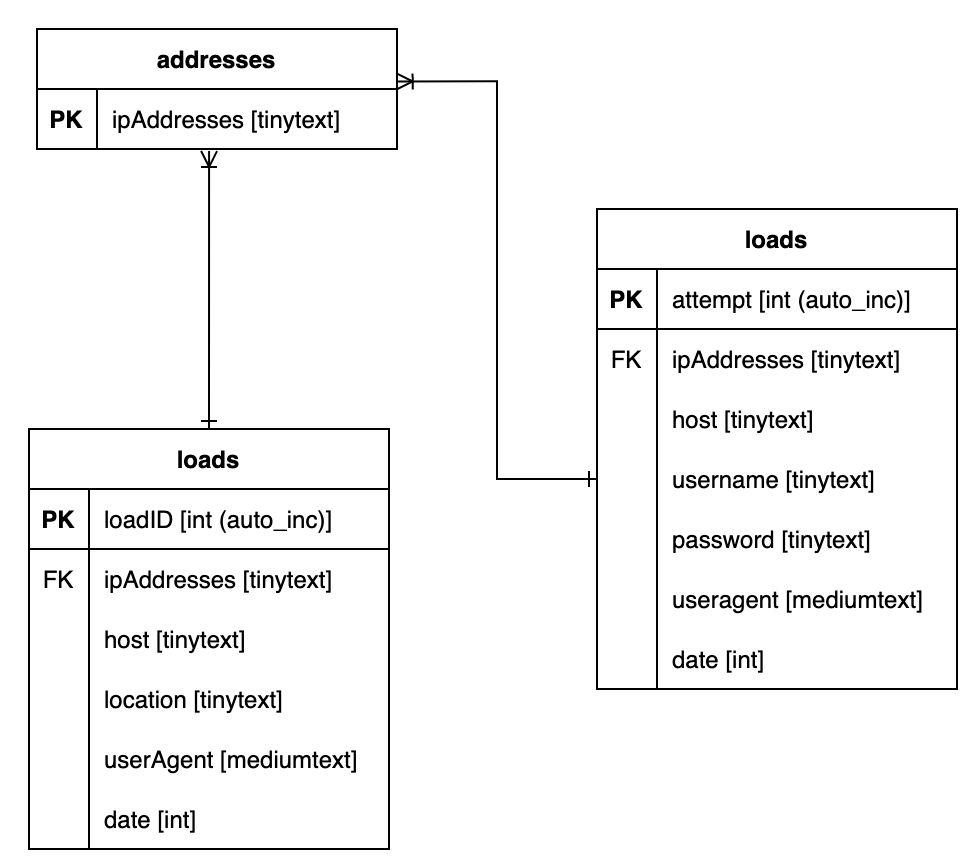

The diagram above was exported from draw.io. Its source (the exported page's mxGraphModel, read from the mxfile embedded in the PNG):
<mxGraphModel dx="1709" dy="1289" grid="1" gridSize="10" guides="1" tooltips="1" connect="1" arrows="1" fold="1" page="1" pageScale="1" pageWidth="850" pageHeight="1100" math="0" shadow="0">
  <root>
    <mxCell id="0" />
    <mxCell id="1" parent="0" />
    <mxCell id="P-Gde8d4jnCHoliCQTxs-2" value="addresses" style="shape=table;startSize=30;container=1;collapsible=1;childLayout=tableLayout;fixedRows=1;rowLines=0;fontStyle=1;align=center;resizeLast=1;" vertex="1" parent="1">
      <mxGeometry x="90" y="380" width="180" height="60" as="geometry" />
    </mxCell>
    <mxCell id="P-Gde8d4jnCHoliCQTxs-3" value="" style="shape=partialRectangle;collapsible=0;dropTarget=0;pointerEvents=0;fillColor=none;top=0;left=0;bottom=1;right=0;points=[[0,0.5],[1,0.5]];portConstraint=eastwest;" vertex="1" parent="P-Gde8d4jnCHoliCQTxs-2">
      <mxGeometry y="30" width="180" height="30" as="geometry" />
    </mxCell>
    <mxCell id="P-Gde8d4jnCHoliCQTxs-4" value="PK" style="shape=partialRectangle;connectable=0;fillColor=none;top=0;left=0;bottom=0;right=0;fontStyle=1;overflow=hidden;" vertex="1" parent="P-Gde8d4jnCHoliCQTxs-3">
      <mxGeometry width="30" height="30" as="geometry" />
    </mxCell>
    <mxCell id="P-Gde8d4jnCHoliCQTxs-5" value="ipAddresses [tinytext]" style="shape=partialRectangle;connectable=0;fillColor=none;top=0;left=0;bottom=0;right=0;align=left;spacingLeft=6;fontStyle=0;overflow=hidden;" vertex="1" parent="P-Gde8d4jnCHoliCQTxs-3">
      <mxGeometry x="30" width="150" height="30" as="geometry" />
    </mxCell>
    <mxCell id="P-Gde8d4jnCHoliCQTxs-37" value="" style="group" vertex="1" connectable="0" parent="1">
      <mxGeometry x="86" y="580" width="180" height="210" as="geometry" />
    </mxCell>
    <mxCell id="P-Gde8d4jnCHoliCQTxs-38" value="" style="group" vertex="1" connectable="0" parent="P-Gde8d4jnCHoliCQTxs-37">
      <mxGeometry width="180" height="210" as="geometry" />
    </mxCell>
    <mxCell id="P-Gde8d4jnCHoliCQTxs-15" value="loads" style="shape=table;startSize=30;container=1;collapsible=1;childLayout=tableLayout;fixedRows=1;rowLines=0;fontStyle=1;align=center;resizeLast=1;" vertex="1" parent="P-Gde8d4jnCHoliCQTxs-38">
      <mxGeometry width="180" height="210" as="geometry" />
    </mxCell>
    <mxCell id="P-Gde8d4jnCHoliCQTxs-16" value="" style="shape=partialRectangle;collapsible=0;dropTarget=0;pointerEvents=0;fillColor=none;top=0;left=0;bottom=1;right=0;points=[[0,0.5],[1,0.5]];portConstraint=eastwest;" vertex="1" parent="P-Gde8d4jnCHoliCQTxs-15">
      <mxGeometry y="30" width="180" height="30" as="geometry" />
    </mxCell>
    <mxCell id="P-Gde8d4jnCHoliCQTxs-17" value="PK" style="shape=partialRectangle;connectable=0;fillColor=none;top=0;left=0;bottom=0;right=0;fontStyle=1;overflow=hidden;" vertex="1" parent="P-Gde8d4jnCHoliCQTxs-16">
      <mxGeometry width="30" height="30" as="geometry" />
    </mxCell>
    <mxCell id="P-Gde8d4jnCHoliCQTxs-18" value="loadID [int (auto_inc)]" style="shape=partialRectangle;connectable=0;fillColor=none;top=0;left=0;bottom=0;right=0;align=left;spacingLeft=6;fontStyle=0;overflow=hidden;" vertex="1" parent="P-Gde8d4jnCHoliCQTxs-16">
      <mxGeometry x="30" width="150" height="30" as="geometry" />
    </mxCell>
    <mxCell id="P-Gde8d4jnCHoliCQTxs-19" value="" style="shape=partialRectangle;collapsible=0;dropTarget=0;pointerEvents=0;fillColor=none;top=0;left=0;bottom=0;right=0;points=[[0,0.5],[1,0.5]];portConstraint=eastwest;" vertex="1" parent="P-Gde8d4jnCHoliCQTxs-15">
      <mxGeometry y="60" width="180" height="30" as="geometry" />
    </mxCell>
    <mxCell id="P-Gde8d4jnCHoliCQTxs-20" value="FK" style="shape=partialRectangle;connectable=0;fillColor=none;top=0;left=0;bottom=0;right=0;editable=1;overflow=hidden;" vertex="1" parent="P-Gde8d4jnCHoliCQTxs-19">
      <mxGeometry width="30" height="30" as="geometry" />
    </mxCell>
    <mxCell id="P-Gde8d4jnCHoliCQTxs-21" value="ipAddresses [tinytext]" style="shape=partialRectangle;connectable=0;fillColor=none;top=0;left=0;bottom=0;right=0;align=left;spacingLeft=6;overflow=hidden;fontStyle=0" vertex="1" parent="P-Gde8d4jnCHoliCQTxs-19">
      <mxGeometry x="30" width="150" height="30" as="geometry" />
    </mxCell>
    <mxCell id="P-Gde8d4jnCHoliCQTxs-22" value="" style="shape=partialRectangle;collapsible=0;dropTarget=0;pointerEvents=0;fillColor=none;top=0;left=0;bottom=0;right=0;points=[[0,0.5],[1,0.5]];portConstraint=eastwest;" vertex="1" parent="P-Gde8d4jnCHoliCQTxs-15">
      <mxGeometry y="90" width="180" height="30" as="geometry" />
    </mxCell>
    <mxCell id="P-Gde8d4jnCHoliCQTxs-23" value="" style="shape=partialRectangle;connectable=0;fillColor=none;top=0;left=0;bottom=0;right=0;editable=1;overflow=hidden;" vertex="1" parent="P-Gde8d4jnCHoliCQTxs-22">
      <mxGeometry width="30" height="30" as="geometry" />
    </mxCell>
    <mxCell id="P-Gde8d4jnCHoliCQTxs-24" value="host [tinytext]" style="shape=partialRectangle;connectable=0;fillColor=none;top=0;left=0;bottom=0;right=0;align=left;spacingLeft=6;overflow=hidden;" vertex="1" parent="P-Gde8d4jnCHoliCQTxs-22">
      <mxGeometry x="30" width="150" height="30" as="geometry" />
    </mxCell>
    <mxCell id="P-Gde8d4jnCHoliCQTxs-25" value="" style="shape=partialRectangle;collapsible=0;dropTarget=0;pointerEvents=0;fillColor=none;top=0;left=0;bottom=0;right=0;points=[[0,0.5],[1,0.5]];portConstraint=eastwest;" vertex="1" parent="P-Gde8d4jnCHoliCQTxs-15">
      <mxGeometry y="120" width="180" height="30" as="geometry" />
    </mxCell>
    <mxCell id="P-Gde8d4jnCHoliCQTxs-26" value="" style="shape=partialRectangle;connectable=0;fillColor=none;top=0;left=0;bottom=0;right=0;editable=1;overflow=hidden;" vertex="1" parent="P-Gde8d4jnCHoliCQTxs-25">
      <mxGeometry width="30" height="30" as="geometry" />
    </mxCell>
    <mxCell id="P-Gde8d4jnCHoliCQTxs-27" value="location [tinytext]" style="shape=partialRectangle;connectable=0;fillColor=none;top=0;left=0;bottom=0;right=0;align=left;spacingLeft=6;overflow=hidden;" vertex="1" parent="P-Gde8d4jnCHoliCQTxs-25">
      <mxGeometry x="30" width="150" height="30" as="geometry" />
    </mxCell>
    <mxCell id="P-Gde8d4jnCHoliCQTxs-31" value="" style="shape=partialRectangle;collapsible=0;dropTarget=0;pointerEvents=0;fillColor=none;top=0;left=0;bottom=0;right=0;points=[[0,0.5],[1,0.5]];portConstraint=eastwest;" vertex="1" parent="P-Gde8d4jnCHoliCQTxs-38">
      <mxGeometry y="150" width="180" height="30" as="geometry" />
    </mxCell>
    <mxCell id="P-Gde8d4jnCHoliCQTxs-32" value="" style="shape=partialRectangle;connectable=0;fillColor=none;top=0;left=0;bottom=0;right=0;editable=1;overflow=hidden;" vertex="1" parent="P-Gde8d4jnCHoliCQTxs-31">
      <mxGeometry width="30" height="30" as="geometry" />
    </mxCell>
    <mxCell id="P-Gde8d4jnCHoliCQTxs-33" value="userAgent [mediumtext]" style="shape=partialRectangle;connectable=0;fillColor=none;top=0;left=0;bottom=0;right=0;align=left;spacingLeft=6;overflow=hidden;" vertex="1" parent="P-Gde8d4jnCHoliCQTxs-31">
      <mxGeometry x="30" width="150" height="30" as="geometry" />
    </mxCell>
    <mxCell id="P-Gde8d4jnCHoliCQTxs-34" value="" style="shape=partialRectangle;collapsible=0;dropTarget=0;pointerEvents=0;fillColor=none;top=0;left=0;bottom=0;right=0;points=[[0,0.5],[1,0.5]];portConstraint=eastwest;" vertex="1" parent="P-Gde8d4jnCHoliCQTxs-38">
      <mxGeometry y="180" width="180" height="30" as="geometry" />
    </mxCell>
    <mxCell id="P-Gde8d4jnCHoliCQTxs-35" value="" style="shape=partialRectangle;connectable=0;fillColor=none;top=0;left=0;bottom=0;right=0;editable=1;overflow=hidden;" vertex="1" parent="P-Gde8d4jnCHoliCQTxs-34">
      <mxGeometry width="30" height="30" as="geometry" />
    </mxCell>
    <mxCell id="P-Gde8d4jnCHoliCQTxs-36" value="date [int]" style="shape=partialRectangle;connectable=0;fillColor=none;top=0;left=0;bottom=0;right=0;align=left;spacingLeft=6;overflow=hidden;" vertex="1" parent="P-Gde8d4jnCHoliCQTxs-34">
      <mxGeometry x="30" width="150" height="30" as="geometry" />
    </mxCell>
    <mxCell id="P-Gde8d4jnCHoliCQTxs-39" style="edgeStyle=orthogonalEdgeStyle;rounded=0;orthogonalLoop=1;jettySize=auto;html=1;exitX=0.5;exitY=0;exitDx=0;exitDy=0;entryX=0.478;entryY=1.033;entryDx=0;entryDy=0;entryPerimeter=0;endArrow=ERoneToMany;endFill=0;startArrow=ERone;startFill=0;" edge="1" parent="1" source="P-Gde8d4jnCHoliCQTxs-15" target="P-Gde8d4jnCHoliCQTxs-3">
      <mxGeometry relative="1" as="geometry" />
    </mxCell>
    <mxCell id="P-Gde8d4jnCHoliCQTxs-41" value="" style="group" vertex="1" connectable="0" parent="1">
      <mxGeometry x="370" y="470" width="180" height="240" as="geometry" />
    </mxCell>
    <mxCell id="P-Gde8d4jnCHoliCQTxs-42" value="loads" style="shape=table;startSize=30;container=1;collapsible=1;childLayout=tableLayout;fixedRows=1;rowLines=0;fontStyle=1;align=center;resizeLast=1;" vertex="1" parent="P-Gde8d4jnCHoliCQTxs-41">
      <mxGeometry width="180" height="240" as="geometry" />
    </mxCell>
    <mxCell id="P-Gde8d4jnCHoliCQTxs-43" value="" style="shape=partialRectangle;collapsible=0;dropTarget=0;pointerEvents=0;fillColor=none;top=0;left=0;bottom=1;right=0;points=[[0,0.5],[1,0.5]];portConstraint=eastwest;" vertex="1" parent="P-Gde8d4jnCHoliCQTxs-42">
      <mxGeometry y="30" width="180" height="30" as="geometry" />
    </mxCell>
    <mxCell id="P-Gde8d4jnCHoliCQTxs-44" value="PK" style="shape=partialRectangle;connectable=0;fillColor=none;top=0;left=0;bottom=0;right=0;fontStyle=1;overflow=hidden;" vertex="1" parent="P-Gde8d4jnCHoliCQTxs-43">
      <mxGeometry width="30" height="30" as="geometry" />
    </mxCell>
    <mxCell id="P-Gde8d4jnCHoliCQTxs-45" value="attempt [int (auto_inc)]" style="shape=partialRectangle;connectable=0;fillColor=none;top=0;left=0;bottom=0;right=0;align=left;spacingLeft=6;fontStyle=0;overflow=hidden;" vertex="1" parent="P-Gde8d4jnCHoliCQTxs-43">
      <mxGeometry x="30" width="150" height="30" as="geometry" />
    </mxCell>
    <mxCell id="P-Gde8d4jnCHoliCQTxs-46" value="" style="shape=partialRectangle;collapsible=0;dropTarget=0;pointerEvents=0;fillColor=none;top=0;left=0;bottom=0;right=0;points=[[0,0.5],[1,0.5]];portConstraint=eastwest;" vertex="1" parent="P-Gde8d4jnCHoliCQTxs-42">
      <mxGeometry y="60" width="180" height="30" as="geometry" />
    </mxCell>
    <mxCell id="P-Gde8d4jnCHoliCQTxs-47" value="FK" style="shape=partialRectangle;connectable=0;fillColor=none;top=0;left=0;bottom=0;right=0;editable=1;overflow=hidden;" vertex="1" parent="P-Gde8d4jnCHoliCQTxs-46">
      <mxGeometry width="30" height="30" as="geometry" />
    </mxCell>
    <mxCell id="P-Gde8d4jnCHoliCQTxs-48" value="ipAddresses [tinytext]" style="shape=partialRectangle;connectable=0;fillColor=none;top=0;left=0;bottom=0;right=0;align=left;spacingLeft=6;overflow=hidden;fontStyle=0" vertex="1" parent="P-Gde8d4jnCHoliCQTxs-46">
      <mxGeometry x="30" width="150" height="30" as="geometry" />
    </mxCell>
    <mxCell id="P-Gde8d4jnCHoliCQTxs-49" value="" style="shape=partialRectangle;collapsible=0;dropTarget=0;pointerEvents=0;fillColor=none;top=0;left=0;bottom=0;right=0;points=[[0,0.5],[1,0.5]];portConstraint=eastwest;" vertex="1" parent="P-Gde8d4jnCHoliCQTxs-42">
      <mxGeometry y="90" width="180" height="30" as="geometry" />
    </mxCell>
    <mxCell id="P-Gde8d4jnCHoliCQTxs-50" value="" style="shape=partialRectangle;connectable=0;fillColor=none;top=0;left=0;bottom=0;right=0;editable=1;overflow=hidden;" vertex="1" parent="P-Gde8d4jnCHoliCQTxs-49">
      <mxGeometry width="30" height="30" as="geometry" />
    </mxCell>
    <mxCell id="P-Gde8d4jnCHoliCQTxs-51" value="host [tinytext]" style="shape=partialRectangle;connectable=0;fillColor=none;top=0;left=0;bottom=0;right=0;align=left;spacingLeft=6;overflow=hidden;" vertex="1" parent="P-Gde8d4jnCHoliCQTxs-49">
      <mxGeometry x="30" width="150" height="30" as="geometry" />
    </mxCell>
    <mxCell id="P-Gde8d4jnCHoliCQTxs-52" value="" style="shape=partialRectangle;collapsible=0;dropTarget=0;pointerEvents=0;fillColor=none;top=0;left=0;bottom=0;right=0;points=[[0,0.5],[1,0.5]];portConstraint=eastwest;" vertex="1" parent="P-Gde8d4jnCHoliCQTxs-42">
      <mxGeometry y="120" width="180" height="30" as="geometry" />
    </mxCell>
    <mxCell id="P-Gde8d4jnCHoliCQTxs-53" value="" style="shape=partialRectangle;connectable=0;fillColor=none;top=0;left=0;bottom=0;right=0;editable=1;overflow=hidden;" vertex="1" parent="P-Gde8d4jnCHoliCQTxs-52">
      <mxGeometry width="30" height="30" as="geometry" />
    </mxCell>
    <mxCell id="P-Gde8d4jnCHoliCQTxs-54" value="username [tinytext]" style="shape=partialRectangle;connectable=0;fillColor=none;top=0;left=0;bottom=0;right=0;align=left;spacingLeft=6;overflow=hidden;" vertex="1" parent="P-Gde8d4jnCHoliCQTxs-52">
      <mxGeometry x="30" width="150" height="30" as="geometry" />
    </mxCell>
    <mxCell id="P-Gde8d4jnCHoliCQTxs-55" value="" style="shape=partialRectangle;collapsible=0;dropTarget=0;pointerEvents=0;fillColor=none;top=0;left=0;bottom=0;right=0;points=[[0,0.5],[1,0.5]];portConstraint=eastwest;" vertex="1" parent="P-Gde8d4jnCHoliCQTxs-41">
      <mxGeometry y="150" width="180" height="30" as="geometry" />
    </mxCell>
    <mxCell id="P-Gde8d4jnCHoliCQTxs-56" value="" style="shape=partialRectangle;connectable=0;fillColor=none;top=0;left=0;bottom=0;right=0;editable=1;overflow=hidden;" vertex="1" parent="P-Gde8d4jnCHoliCQTxs-55">
      <mxGeometry width="30" height="30" as="geometry" />
    </mxCell>
    <mxCell id="P-Gde8d4jnCHoliCQTxs-57" value="password [tinytext]" style="shape=partialRectangle;connectable=0;fillColor=none;top=0;left=0;bottom=0;right=0;align=left;spacingLeft=6;overflow=hidden;" vertex="1" parent="P-Gde8d4jnCHoliCQTxs-55">
      <mxGeometry x="30" width="150" height="30" as="geometry" />
    </mxCell>
    <mxCell id="P-Gde8d4jnCHoliCQTxs-58" value="" style="shape=partialRectangle;collapsible=0;dropTarget=0;pointerEvents=0;fillColor=none;top=0;left=0;bottom=0;right=0;points=[[0,0.5],[1,0.5]];portConstraint=eastwest;" vertex="1" parent="P-Gde8d4jnCHoliCQTxs-41">
      <mxGeometry y="180" width="180" height="30" as="geometry" />
    </mxCell>
    <mxCell id="P-Gde8d4jnCHoliCQTxs-59" value="" style="shape=partialRectangle;connectable=0;fillColor=none;top=0;left=0;bottom=0;right=0;editable=1;overflow=hidden;" vertex="1" parent="P-Gde8d4jnCHoliCQTxs-58">
      <mxGeometry width="30" height="30" as="geometry" />
    </mxCell>
    <mxCell id="P-Gde8d4jnCHoliCQTxs-60" value="useragent [mediumtext]" style="shape=partialRectangle;connectable=0;fillColor=none;top=0;left=0;bottom=0;right=0;align=left;spacingLeft=6;overflow=hidden;" vertex="1" parent="P-Gde8d4jnCHoliCQTxs-58">
      <mxGeometry x="30" width="150" height="30" as="geometry" />
    </mxCell>
    <mxCell id="P-Gde8d4jnCHoliCQTxs-61" value="" style="shape=partialRectangle;collapsible=0;dropTarget=0;pointerEvents=0;fillColor=none;top=0;left=0;bottom=0;right=0;points=[[0,0.5],[1,0.5]];portConstraint=eastwest;" vertex="1" parent="P-Gde8d4jnCHoliCQTxs-41">
      <mxGeometry y="210" width="180" height="30" as="geometry" />
    </mxCell>
    <mxCell id="P-Gde8d4jnCHoliCQTxs-62" value="" style="shape=partialRectangle;connectable=0;fillColor=none;top=0;left=0;bottom=0;right=0;editable=1;overflow=hidden;" vertex="1" parent="P-Gde8d4jnCHoliCQTxs-61">
      <mxGeometry width="30" height="30" as="geometry" />
    </mxCell>
    <mxCell id="P-Gde8d4jnCHoliCQTxs-63" value="date [int]" style="shape=partialRectangle;connectable=0;fillColor=none;top=0;left=0;bottom=0;right=0;align=left;spacingLeft=6;overflow=hidden;" vertex="1" parent="P-Gde8d4jnCHoliCQTxs-61">
      <mxGeometry x="30" width="150" height="30" as="geometry" />
    </mxCell>
    <mxCell id="P-Gde8d4jnCHoliCQTxs-64" style="edgeStyle=orthogonalEdgeStyle;rounded=0;orthogonalLoop=1;jettySize=auto;html=1;exitX=0;exitY=0.5;exitDx=0;exitDy=0;entryX=0.999;entryY=0.437;entryDx=0;entryDy=0;entryPerimeter=0;startArrow=ERone;startFill=0;endArrow=ERoneToMany;endFill=0;" edge="1" parent="1" source="P-Gde8d4jnCHoliCQTxs-52" target="P-Gde8d4jnCHoliCQTxs-2">
      <mxGeometry relative="1" as="geometry" />
    </mxCell>
  </root>
</mxGraphModel>